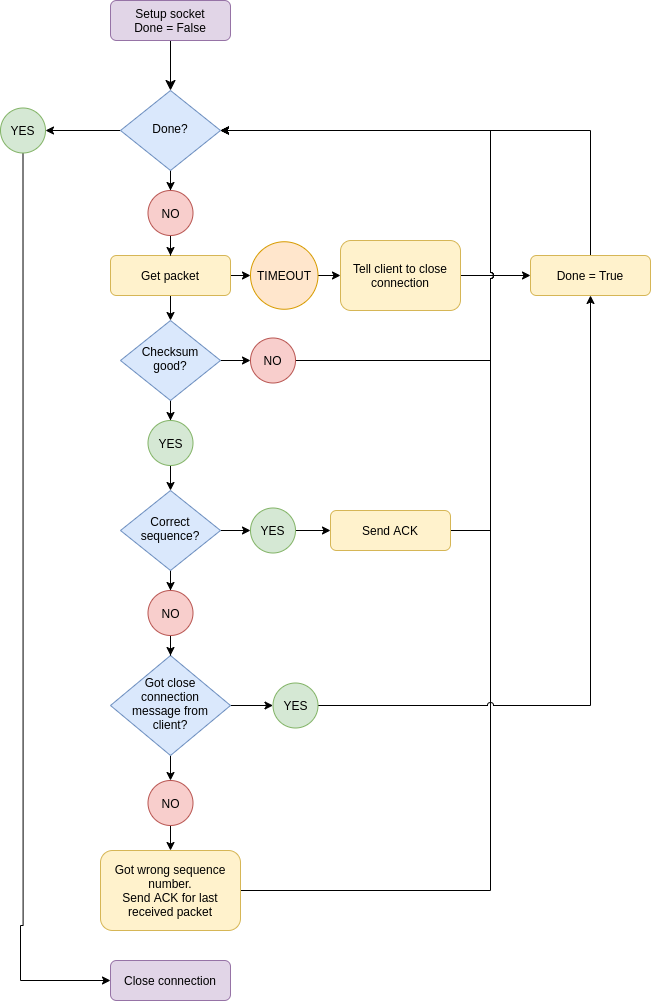

The diagram above was exported from draw.io. Its source (the exported page's mxGraphModel, read from the mxfile embedded in the PNG):
<mxGraphModel dx="1052" dy="2002" grid="1" gridSize="10" guides="1" tooltips="1" connect="1" arrows="1" fold="1" page="1" pageScale="1" pageWidth="827" pageHeight="1169" math="0" shadow="0">
  <root>
    <mxCell id="WIyWlLk6GJQsqaUBKTNV-0" />
    <mxCell id="WIyWlLk6GJQsqaUBKTNV-1" parent="WIyWlLk6GJQsqaUBKTNV-0" />
    <mxCell id="WIyWlLk6GJQsqaUBKTNV-2" value="" style="rounded=0;html=1;jettySize=auto;orthogonalLoop=1;fontSize=11;endArrow=classic;endFill=1;endSize=8;strokeWidth=1;shadow=0;labelBackgroundColor=none;edgeStyle=orthogonalEdgeStyle;" parent="WIyWlLk6GJQsqaUBKTNV-1" source="WIyWlLk6GJQsqaUBKTNV-3" target="WIyWlLk6GJQsqaUBKTNV-6" edge="1">
      <mxGeometry relative="1" as="geometry" />
    </mxCell>
    <mxCell id="WIyWlLk6GJQsqaUBKTNV-3" value="Setup socket&lt;br&gt;Done = False" style="rounded=1;whiteSpace=wrap;html=1;fontSize=12;glass=0;strokeWidth=1;shadow=0;fillColor=#e1d5e7;strokeColor=#9673a6;" parent="WIyWlLk6GJQsqaUBKTNV-1" vertex="1">
      <mxGeometry x="160" y="80" width="120" height="40" as="geometry" />
    </mxCell>
    <mxCell id="nhrgxnFCkPpTkijTJWlo-56" value="" style="edgeStyle=orthogonalEdgeStyle;rounded=0;jumpStyle=arc;orthogonalLoop=1;jettySize=auto;html=1;endArrow=classic;endFill=1;" edge="1" parent="WIyWlLk6GJQsqaUBKTNV-1" source="WIyWlLk6GJQsqaUBKTNV-6" target="nhrgxnFCkPpTkijTJWlo-55">
      <mxGeometry relative="1" as="geometry" />
    </mxCell>
    <mxCell id="nhrgxnFCkPpTkijTJWlo-64" value="" style="edgeStyle=orthogonalEdgeStyle;rounded=0;jumpStyle=arc;orthogonalLoop=1;jettySize=auto;html=1;endArrow=classic;endFill=1;entryX=0.5;entryY=0;entryDx=0;entryDy=0;" edge="1" parent="WIyWlLk6GJQsqaUBKTNV-1" source="WIyWlLk6GJQsqaUBKTNV-6" target="nhrgxnFCkPpTkijTJWlo-60">
      <mxGeometry relative="1" as="geometry">
        <mxPoint x="220" y="330" as="targetPoint" />
      </mxGeometry>
    </mxCell>
    <mxCell id="WIyWlLk6GJQsqaUBKTNV-6" value="Done?" style="rhombus;whiteSpace=wrap;html=1;shadow=0;fontFamily=Helvetica;fontSize=12;align=center;strokeWidth=1;spacing=6;spacingTop=-4;fillColor=#dae8fc;strokeColor=#6c8ebf;" parent="WIyWlLk6GJQsqaUBKTNV-1" vertex="1">
      <mxGeometry x="170" y="170" width="100" height="80" as="geometry" />
    </mxCell>
    <mxCell id="nhrgxnFCkPpTkijTJWlo-4" value="" style="edgeStyle=orthogonalEdgeStyle;rounded=0;orthogonalLoop=1;jettySize=auto;html=1;entryX=0.5;entryY=0;entryDx=0;entryDy=0;" edge="1" parent="WIyWlLk6GJQsqaUBKTNV-1" source="WIyWlLk6GJQsqaUBKTNV-7" target="nhrgxnFCkPpTkijTJWlo-3">
      <mxGeometry relative="1" as="geometry">
        <mxPoint x="220" y="415.0000000000002" as="targetPoint" />
      </mxGeometry>
    </mxCell>
    <mxCell id="nhrgxnFCkPpTkijTJWlo-71" value="" style="edgeStyle=orthogonalEdgeStyle;rounded=0;jumpStyle=arc;orthogonalLoop=1;jettySize=auto;html=1;endArrow=classic;endFill=1;" edge="1" parent="WIyWlLk6GJQsqaUBKTNV-1" source="WIyWlLk6GJQsqaUBKTNV-7" target="nhrgxnFCkPpTkijTJWlo-68">
      <mxGeometry relative="1" as="geometry" />
    </mxCell>
    <mxCell id="WIyWlLk6GJQsqaUBKTNV-7" value="Get packet" style="rounded=1;whiteSpace=wrap;html=1;fontSize=12;glass=0;strokeWidth=1;shadow=0;fillColor=#fff2cc;strokeColor=#d6b656;" parent="WIyWlLk6GJQsqaUBKTNV-1" vertex="1">
      <mxGeometry x="160" y="335" width="120" height="40" as="geometry" />
    </mxCell>
    <mxCell id="nhrgxnFCkPpTkijTJWlo-77" value="" style="edgeStyle=orthogonalEdgeStyle;rounded=0;jumpStyle=arc;orthogonalLoop=1;jettySize=auto;html=1;endArrow=classic;endFill=1;entryX=0;entryY=0.5;entryDx=0;entryDy=0;" edge="1" parent="WIyWlLk6GJQsqaUBKTNV-1" source="nhrgxnFCkPpTkijTJWlo-3" target="nhrgxnFCkPpTkijTJWlo-73">
      <mxGeometry relative="1" as="geometry">
        <mxPoint x="350" y="440" as="targetPoint" />
      </mxGeometry>
    </mxCell>
    <mxCell id="nhrgxnFCkPpTkijTJWlo-85" style="edgeStyle=orthogonalEdgeStyle;rounded=0;jumpStyle=arc;orthogonalLoop=1;jettySize=auto;html=1;entryX=0.5;entryY=0;entryDx=0;entryDy=0;endArrow=classic;endFill=1;" edge="1" parent="WIyWlLk6GJQsqaUBKTNV-1" source="nhrgxnFCkPpTkijTJWlo-3" target="nhrgxnFCkPpTkijTJWlo-80">
      <mxGeometry relative="1" as="geometry" />
    </mxCell>
    <mxCell id="nhrgxnFCkPpTkijTJWlo-3" value="Checksum good?" style="rhombus;whiteSpace=wrap;html=1;shadow=0;fontFamily=Helvetica;fontSize=12;align=center;strokeWidth=1;spacing=6;spacingTop=-4;fillColor=#dae8fc;strokeColor=#6c8ebf;" vertex="1" parent="WIyWlLk6GJQsqaUBKTNV-1">
      <mxGeometry x="170" y="400" width="100" height="80" as="geometry" />
    </mxCell>
    <mxCell id="nhrgxnFCkPpTkijTJWlo-94" style="edgeStyle=orthogonalEdgeStyle;rounded=0;jumpStyle=arc;orthogonalLoop=1;jettySize=auto;html=1;entryX=0.5;entryY=0;entryDx=0;entryDy=0;endArrow=classic;endFill=1;" edge="1" parent="WIyWlLk6GJQsqaUBKTNV-1" source="nhrgxnFCkPpTkijTJWlo-6" target="nhrgxnFCkPpTkijTJWlo-91">
      <mxGeometry relative="1" as="geometry" />
    </mxCell>
    <mxCell id="nhrgxnFCkPpTkijTJWlo-97" style="edgeStyle=orthogonalEdgeStyle;rounded=0;jumpStyle=arc;orthogonalLoop=1;jettySize=auto;html=1;entryX=0;entryY=0.5;entryDx=0;entryDy=0;endArrow=classic;endFill=1;" edge="1" parent="WIyWlLk6GJQsqaUBKTNV-1" source="nhrgxnFCkPpTkijTJWlo-6" target="nhrgxnFCkPpTkijTJWlo-88">
      <mxGeometry relative="1" as="geometry" />
    </mxCell>
    <mxCell id="nhrgxnFCkPpTkijTJWlo-6" value="Correct sequence?" style="rhombus;whiteSpace=wrap;html=1;shadow=0;fontFamily=Helvetica;fontSize=12;align=center;strokeWidth=1;spacing=6;spacingTop=-4;fillColor=#dae8fc;strokeColor=#6c8ebf;" vertex="1" parent="WIyWlLk6GJQsqaUBKTNV-1">
      <mxGeometry x="170" y="570" width="100" height="80" as="geometry" />
    </mxCell>
    <mxCell id="nhrgxnFCkPpTkijTJWlo-51" value="" style="edgeStyle=orthogonalEdgeStyle;rounded=0;jumpStyle=arc;orthogonalLoop=1;jettySize=auto;html=1;endArrow=classic;endFill=1;" edge="1" parent="WIyWlLk6GJQsqaUBKTNV-1" source="nhrgxnFCkPpTkijTJWlo-14" target="nhrgxnFCkPpTkijTJWlo-31">
      <mxGeometry relative="1" as="geometry" />
    </mxCell>
    <mxCell id="nhrgxnFCkPpTkijTJWlo-14" value="Tell client to close connection" style="rounded=1;whiteSpace=wrap;html=1;fontSize=12;glass=0;strokeWidth=1;shadow=0;fillColor=#fff2cc;strokeColor=#d6b656;" vertex="1" parent="WIyWlLk6GJQsqaUBKTNV-1">
      <mxGeometry x="390" y="320" width="120" height="70" as="geometry" />
    </mxCell>
    <mxCell id="nhrgxnFCkPpTkijTJWlo-43" style="edgeStyle=orthogonalEdgeStyle;rounded=0;jumpStyle=arc;orthogonalLoop=1;jettySize=auto;html=1;entryX=1;entryY=0.5;entryDx=0;entryDy=0;endArrow=classic;endFill=1;exitX=1;exitY=0.5;exitDx=0;exitDy=0;" edge="1" parent="WIyWlLk6GJQsqaUBKTNV-1" source="nhrgxnFCkPpTkijTJWlo-25" target="WIyWlLk6GJQsqaUBKTNV-6">
      <mxGeometry relative="1" as="geometry">
        <Array as="points">
          <mxPoint x="540" y="610" />
          <mxPoint x="540" y="210" />
        </Array>
      </mxGeometry>
    </mxCell>
    <mxCell id="nhrgxnFCkPpTkijTJWlo-25" value="Send ACK" style="rounded=1;whiteSpace=wrap;html=1;fontSize=12;glass=0;strokeWidth=1;shadow=0;fillColor=#fff2cc;strokeColor=#d6b656;" vertex="1" parent="WIyWlLk6GJQsqaUBKTNV-1">
      <mxGeometry x="380" y="590" width="120" height="40" as="geometry" />
    </mxCell>
    <mxCell id="nhrgxnFCkPpTkijTJWlo-99" style="edgeStyle=orthogonalEdgeStyle;rounded=0;jumpStyle=arc;orthogonalLoop=1;jettySize=auto;html=1;entryX=0;entryY=0.5;entryDx=0;entryDy=0;endArrow=classic;endFill=1;" edge="1" parent="WIyWlLk6GJQsqaUBKTNV-1" source="nhrgxnFCkPpTkijTJWlo-27" target="nhrgxnFCkPpTkijTJWlo-98">
      <mxGeometry relative="1" as="geometry" />
    </mxCell>
    <mxCell id="nhrgxnFCkPpTkijTJWlo-102" style="edgeStyle=orthogonalEdgeStyle;rounded=0;jumpStyle=arc;orthogonalLoop=1;jettySize=auto;html=1;endArrow=classic;endFill=1;" edge="1" parent="WIyWlLk6GJQsqaUBKTNV-1" source="nhrgxnFCkPpTkijTJWlo-27" target="nhrgxnFCkPpTkijTJWlo-101">
      <mxGeometry relative="1" as="geometry" />
    </mxCell>
    <mxCell id="nhrgxnFCkPpTkijTJWlo-27" value="Got close connection message from client?" style="rhombus;whiteSpace=wrap;html=1;shadow=0;fontFamily=Helvetica;fontSize=12;align=center;strokeWidth=1;spacing=6;spacingTop=-4;fillColor=#dae8fc;strokeColor=#6c8ebf;" vertex="1" parent="WIyWlLk6GJQsqaUBKTNV-1">
      <mxGeometry x="160" y="735" width="120" height="100" as="geometry" />
    </mxCell>
    <mxCell id="nhrgxnFCkPpTkijTJWlo-32" style="edgeStyle=orthogonalEdgeStyle;rounded=0;orthogonalLoop=1;jettySize=auto;html=1;entryX=1;entryY=0.5;entryDx=0;entryDy=0;endArrow=classic;endFill=1;exitX=0.5;exitY=0;exitDx=0;exitDy=0;" edge="1" parent="WIyWlLk6GJQsqaUBKTNV-1" source="nhrgxnFCkPpTkijTJWlo-31" target="WIyWlLk6GJQsqaUBKTNV-6">
      <mxGeometry relative="1" as="geometry">
        <Array as="points">
          <mxPoint x="640" y="210" />
        </Array>
      </mxGeometry>
    </mxCell>
    <mxCell id="nhrgxnFCkPpTkijTJWlo-31" value="Done = True" style="rounded=1;whiteSpace=wrap;html=1;fontSize=12;glass=0;strokeWidth=1;shadow=0;fillColor=#fff2cc;strokeColor=#d6b656;" vertex="1" parent="WIyWlLk6GJQsqaUBKTNV-1">
      <mxGeometry x="580" y="335" width="120" height="40" as="geometry" />
    </mxCell>
    <mxCell id="nhrgxnFCkPpTkijTJWlo-48" value="" style="edgeStyle=orthogonalEdgeStyle;rounded=0;jumpStyle=arc;orthogonalLoop=1;jettySize=auto;html=1;endArrow=classic;endFill=1;entryX=1;entryY=0.5;entryDx=0;entryDy=0;exitX=1;exitY=0.5;exitDx=0;exitDy=0;" edge="1" parent="WIyWlLk6GJQsqaUBKTNV-1" source="nhrgxnFCkPpTkijTJWlo-33" target="WIyWlLk6GJQsqaUBKTNV-6">
      <mxGeometry relative="1" as="geometry">
        <mxPoint x="510" y="780" as="targetPoint" />
        <Array as="points">
          <mxPoint x="540" y="970" />
          <mxPoint x="540" y="210" />
        </Array>
      </mxGeometry>
    </mxCell>
    <mxCell id="nhrgxnFCkPpTkijTJWlo-33" value="Got wrong sequence number.&lt;br&gt;Send ACK for last received packet" style="rounded=1;whiteSpace=wrap;html=1;fontSize=12;glass=0;strokeWidth=1;shadow=0;fillColor=#fff2cc;strokeColor=#d6b656;" vertex="1" parent="WIyWlLk6GJQsqaUBKTNV-1">
      <mxGeometry x="150" y="930" width="140" height="80" as="geometry" />
    </mxCell>
    <mxCell id="nhrgxnFCkPpTkijTJWlo-40" value="Close connection" style="rounded=1;whiteSpace=wrap;html=1;fontSize=12;glass=0;strokeWidth=1;shadow=0;fillColor=#e1d5e7;strokeColor=#9673a6;" vertex="1" parent="WIyWlLk6GJQsqaUBKTNV-1">
      <mxGeometry x="160" y="1040" width="120" height="40" as="geometry" />
    </mxCell>
    <mxCell id="nhrgxnFCkPpTkijTJWlo-57" style="edgeStyle=orthogonalEdgeStyle;rounded=0;jumpStyle=arc;orthogonalLoop=1;jettySize=auto;html=1;entryX=0;entryY=0.5;entryDx=0;entryDy=0;endArrow=classic;endFill=1;exitX=0.5;exitY=1;exitDx=0;exitDy=0;" edge="1" parent="WIyWlLk6GJQsqaUBKTNV-1" source="nhrgxnFCkPpTkijTJWlo-55" target="nhrgxnFCkPpTkijTJWlo-40">
      <mxGeometry relative="1" as="geometry">
        <mxPoint x="75" y="240" as="sourcePoint" />
        <Array as="points">
          <mxPoint x="72" y="1005" />
          <mxPoint x="70" y="1005" />
          <mxPoint x="70" y="1060" />
        </Array>
      </mxGeometry>
    </mxCell>
    <mxCell id="nhrgxnFCkPpTkijTJWlo-55" value="YES" style="ellipse;whiteSpace=wrap;html=1;aspect=fixed;fillColor=#d5e8d4;strokeColor=#82b366;" vertex="1" parent="WIyWlLk6GJQsqaUBKTNV-1">
      <mxGeometry x="50" y="187.5" width="45" height="45" as="geometry" />
    </mxCell>
    <mxCell id="nhrgxnFCkPpTkijTJWlo-66" value="" style="edgeStyle=orthogonalEdgeStyle;rounded=0;jumpStyle=arc;orthogonalLoop=1;jettySize=auto;html=1;endArrow=classic;endFill=1;entryX=0.5;entryY=0;entryDx=0;entryDy=0;" edge="1" parent="WIyWlLk6GJQsqaUBKTNV-1" source="nhrgxnFCkPpTkijTJWlo-60" target="WIyWlLk6GJQsqaUBKTNV-7">
      <mxGeometry relative="1" as="geometry">
        <mxPoint x="220" y="370" as="targetPoint" />
      </mxGeometry>
    </mxCell>
    <mxCell id="nhrgxnFCkPpTkijTJWlo-60" value="NO" style="ellipse;whiteSpace=wrap;html=1;aspect=fixed;fillColor=#f8cecc;strokeColor=#b85450;" vertex="1" parent="WIyWlLk6GJQsqaUBKTNV-1">
      <mxGeometry x="197.5" y="270" width="45" height="45" as="geometry" />
    </mxCell>
    <mxCell id="nhrgxnFCkPpTkijTJWlo-72" value="" style="edgeStyle=orthogonalEdgeStyle;rounded=0;jumpStyle=arc;orthogonalLoop=1;jettySize=auto;html=1;endArrow=classic;endFill=1;" edge="1" parent="WIyWlLk6GJQsqaUBKTNV-1" source="nhrgxnFCkPpTkijTJWlo-68" target="nhrgxnFCkPpTkijTJWlo-14">
      <mxGeometry relative="1" as="geometry" />
    </mxCell>
    <mxCell id="nhrgxnFCkPpTkijTJWlo-68" value="TIMEOUT" style="ellipse;whiteSpace=wrap;html=1;aspect=fixed;fillColor=#ffe6cc;strokeColor=#d79b00;" vertex="1" parent="WIyWlLk6GJQsqaUBKTNV-1">
      <mxGeometry x="300" y="321.25" width="67.5" height="67.5" as="geometry" />
    </mxCell>
    <mxCell id="nhrgxnFCkPpTkijTJWlo-79" style="edgeStyle=orthogonalEdgeStyle;rounded=0;jumpStyle=arc;orthogonalLoop=1;jettySize=auto;html=1;entryX=1;entryY=0.5;entryDx=0;entryDy=0;endArrow=classic;endFill=1;" edge="1" parent="WIyWlLk6GJQsqaUBKTNV-1" source="nhrgxnFCkPpTkijTJWlo-73" target="WIyWlLk6GJQsqaUBKTNV-6">
      <mxGeometry relative="1" as="geometry">
        <Array as="points">
          <mxPoint x="540" y="440" />
          <mxPoint x="540" y="210" />
        </Array>
      </mxGeometry>
    </mxCell>
    <mxCell id="nhrgxnFCkPpTkijTJWlo-73" value="NO" style="ellipse;whiteSpace=wrap;html=1;aspect=fixed;fillColor=#f8cecc;strokeColor=#b85450;" vertex="1" parent="WIyWlLk6GJQsqaUBKTNV-1">
      <mxGeometry x="300" y="417.5" width="45" height="45" as="geometry" />
    </mxCell>
    <mxCell id="nhrgxnFCkPpTkijTJWlo-96" style="edgeStyle=orthogonalEdgeStyle;rounded=0;jumpStyle=arc;orthogonalLoop=1;jettySize=auto;html=1;entryX=0.5;entryY=0;entryDx=0;entryDy=0;endArrow=classic;endFill=1;" edge="1" parent="WIyWlLk6GJQsqaUBKTNV-1" source="nhrgxnFCkPpTkijTJWlo-80" target="nhrgxnFCkPpTkijTJWlo-6">
      <mxGeometry relative="1" as="geometry" />
    </mxCell>
    <mxCell id="nhrgxnFCkPpTkijTJWlo-80" value="YES" style="ellipse;whiteSpace=wrap;html=1;aspect=fixed;fillColor=#d5e8d4;strokeColor=#82b366;" vertex="1" parent="WIyWlLk6GJQsqaUBKTNV-1">
      <mxGeometry x="197.5" y="500" width="45" height="45" as="geometry" />
    </mxCell>
    <mxCell id="nhrgxnFCkPpTkijTJWlo-90" style="edgeStyle=orthogonalEdgeStyle;rounded=0;jumpStyle=arc;orthogonalLoop=1;jettySize=auto;html=1;entryX=0;entryY=0.5;entryDx=0;entryDy=0;endArrow=classic;endFill=1;" edge="1" parent="WIyWlLk6GJQsqaUBKTNV-1" source="nhrgxnFCkPpTkijTJWlo-88" target="nhrgxnFCkPpTkijTJWlo-25">
      <mxGeometry relative="1" as="geometry" />
    </mxCell>
    <mxCell id="nhrgxnFCkPpTkijTJWlo-88" value="YES" style="ellipse;whiteSpace=wrap;html=1;aspect=fixed;fillColor=#d5e8d4;strokeColor=#82b366;" vertex="1" parent="WIyWlLk6GJQsqaUBKTNV-1">
      <mxGeometry x="300" y="587.5" width="45" height="45" as="geometry" />
    </mxCell>
    <mxCell id="nhrgxnFCkPpTkijTJWlo-95" style="edgeStyle=orthogonalEdgeStyle;rounded=0;jumpStyle=arc;orthogonalLoop=1;jettySize=auto;html=1;endArrow=classic;endFill=1;" edge="1" parent="WIyWlLk6GJQsqaUBKTNV-1" source="nhrgxnFCkPpTkijTJWlo-91" target="nhrgxnFCkPpTkijTJWlo-27">
      <mxGeometry relative="1" as="geometry" />
    </mxCell>
    <mxCell id="nhrgxnFCkPpTkijTJWlo-91" value="NO" style="ellipse;whiteSpace=wrap;html=1;aspect=fixed;fillColor=#f8cecc;strokeColor=#b85450;" vertex="1" parent="WIyWlLk6GJQsqaUBKTNV-1">
      <mxGeometry x="197.5" y="670" width="45" height="45" as="geometry" />
    </mxCell>
    <mxCell id="nhrgxnFCkPpTkijTJWlo-100" style="edgeStyle=orthogonalEdgeStyle;rounded=0;jumpStyle=arc;orthogonalLoop=1;jettySize=auto;html=1;entryX=0.5;entryY=1;entryDx=0;entryDy=0;endArrow=classic;endFill=1;" edge="1" parent="WIyWlLk6GJQsqaUBKTNV-1" source="nhrgxnFCkPpTkijTJWlo-98" target="nhrgxnFCkPpTkijTJWlo-31">
      <mxGeometry relative="1" as="geometry" />
    </mxCell>
    <mxCell id="nhrgxnFCkPpTkijTJWlo-98" value="YES" style="ellipse;whiteSpace=wrap;html=1;aspect=fixed;fillColor=#d5e8d4;strokeColor=#82b366;" vertex="1" parent="WIyWlLk6GJQsqaUBKTNV-1">
      <mxGeometry x="322.5" y="762.5" width="45" height="45" as="geometry" />
    </mxCell>
    <mxCell id="nhrgxnFCkPpTkijTJWlo-103" style="edgeStyle=orthogonalEdgeStyle;rounded=0;jumpStyle=arc;orthogonalLoop=1;jettySize=auto;html=1;entryX=0.5;entryY=0;entryDx=0;entryDy=0;endArrow=classic;endFill=1;" edge="1" parent="WIyWlLk6GJQsqaUBKTNV-1" source="nhrgxnFCkPpTkijTJWlo-101" target="nhrgxnFCkPpTkijTJWlo-33">
      <mxGeometry relative="1" as="geometry" />
    </mxCell>
    <mxCell id="nhrgxnFCkPpTkijTJWlo-101" value="NO" style="ellipse;whiteSpace=wrap;html=1;aspect=fixed;fillColor=#f8cecc;strokeColor=#b85450;" vertex="1" parent="WIyWlLk6GJQsqaUBKTNV-1">
      <mxGeometry x="197.5" y="860" width="45" height="45" as="geometry" />
    </mxCell>
  </root>
</mxGraphModel>